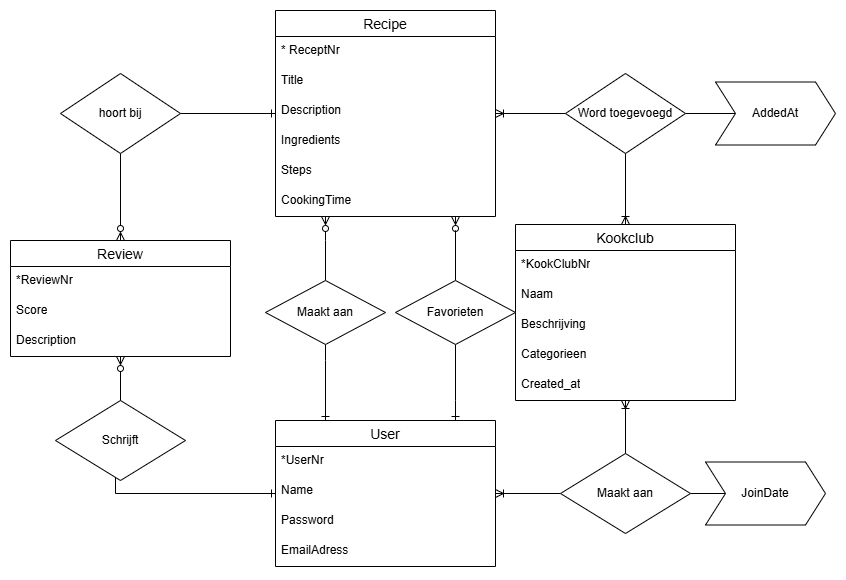

The diagram above was exported from draw.io. Its source (the exported page's mxGraphModel, read from the mxfile embedded in the PNG):
<mxGraphModel dx="2284" dy="686" grid="1" gridSize="10" guides="1" tooltips="1" connect="1" arrows="1" fold="1" page="1" pageScale="1" pageWidth="850" pageHeight="1100" math="0" shadow="0" extFonts="Permanent Marker^https://fonts.googleapis.com/css?family=Permanent+Marker">
  <root>
    <mxCell id="0" />
    <mxCell id="1" parent="0" />
    <mxCell id="8956G4a-6faKvfjVlOOw-26" value="" style="edgeStyle=orthogonalEdgeStyle;rounded=0;orthogonalLoop=1;jettySize=auto;html=1;entryX=0.5;entryY=0;entryDx=0;entryDy=0;endArrow=none;endFill=0;startArrow=ERzeroToMany;startFill=0;" parent="1" source="8956G4a-6faKvfjVlOOw-1" target="8956G4a-6faKvfjVlOOw-25" edge="1">
      <mxGeometry relative="1" as="geometry">
        <Array as="points">
          <mxPoint x="150" y="390" />
          <mxPoint x="150" y="390" />
        </Array>
      </mxGeometry>
    </mxCell>
    <mxCell id="8956G4a-6faKvfjVlOOw-28" style="edgeStyle=orthogonalEdgeStyle;rounded=0;orthogonalLoop=1;jettySize=auto;html=1;endArrow=none;endFill=0;startArrow=ERoneToMany;startFill=0;" parent="1" source="8956G4a-6faKvfjVlOOw-1" target="8956G4a-6faKvfjVlOOw-27" edge="1">
      <mxGeometry relative="1" as="geometry" />
    </mxCell>
    <mxCell id="8956G4a-6faKvfjVlOOw-30" style="edgeStyle=orthogonalEdgeStyle;rounded=0;orthogonalLoop=1;jettySize=auto;html=1;endArrow=none;endFill=0;startArrow=ERone;startFill=0;" parent="1" source="8956G4a-6faKvfjVlOOw-1" target="8956G4a-6faKvfjVlOOw-31" edge="1">
      <mxGeometry relative="1" as="geometry">
        <mxPoint x="-120" y="263" as="targetPoint" />
      </mxGeometry>
    </mxCell>
    <mxCell id="8956G4a-6faKvfjVlOOw-1" value="Recipe" style="swimlane;fontStyle=0;childLayout=stackLayout;horizontal=1;startSize=26;horizontalStack=0;resizeParent=1;resizeParentMax=0;resizeLast=0;collapsible=1;marginBottom=0;align=center;fontSize=14;" parent="1" vertex="1">
      <mxGeometry x="100" y="160" width="220" height="206" as="geometry" />
    </mxCell>
    <mxCell id="8956G4a-6faKvfjVlOOw-2" value="* ReceptNr" style="text;strokeColor=none;fillColor=none;spacingLeft=4;spacingRight=4;overflow=hidden;rotatable=0;points=[[0,0.5],[1,0.5]];portConstraint=eastwest;fontSize=12;whiteSpace=wrap;html=1;" parent="8956G4a-6faKvfjVlOOw-1" vertex="1">
      <mxGeometry y="26" width="220" height="30" as="geometry" />
    </mxCell>
    <mxCell id="8956G4a-6faKvfjVlOOw-3" value="Title" style="text;strokeColor=none;fillColor=none;spacingLeft=4;spacingRight=4;overflow=hidden;rotatable=0;points=[[0,0.5],[1,0.5]];portConstraint=eastwest;fontSize=12;whiteSpace=wrap;html=1;" parent="8956G4a-6faKvfjVlOOw-1" vertex="1">
      <mxGeometry y="56" width="220" height="30" as="geometry" />
    </mxCell>
    <mxCell id="8956G4a-6faKvfjVlOOw-4" value="Description" style="text;strokeColor=none;fillColor=none;spacingLeft=4;spacingRight=4;overflow=hidden;rotatable=0;points=[[0,0.5],[1,0.5]];portConstraint=eastwest;fontSize=12;whiteSpace=wrap;html=1;" parent="8956G4a-6faKvfjVlOOw-1" vertex="1">
      <mxGeometry y="86" width="220" height="30" as="geometry" />
    </mxCell>
    <mxCell id="8956G4a-6faKvfjVlOOw-5" value="Ingredients&lt;div&gt;&lt;br&gt;&lt;/div&gt;" style="text;strokeColor=none;fillColor=none;spacingLeft=4;spacingRight=4;overflow=hidden;rotatable=0;points=[[0,0.5],[1,0.5]];portConstraint=eastwest;fontSize=12;whiteSpace=wrap;html=1;" parent="8956G4a-6faKvfjVlOOw-1" vertex="1">
      <mxGeometry y="116" width="220" height="30" as="geometry" />
    </mxCell>
    <mxCell id="8956G4a-6faKvfjVlOOw-6" value="&lt;div&gt;Steps&lt;/div&gt;" style="text;strokeColor=none;fillColor=none;spacingLeft=4;spacingRight=4;overflow=hidden;rotatable=0;points=[[0,0.5],[1,0.5]];portConstraint=eastwest;fontSize=12;whiteSpace=wrap;html=1;" parent="8956G4a-6faKvfjVlOOw-1" vertex="1">
      <mxGeometry y="146" width="220" height="30" as="geometry" />
    </mxCell>
    <mxCell id="8956G4a-6faKvfjVlOOw-7" value="&lt;div&gt;CookingTime&lt;/div&gt;" style="text;strokeColor=none;fillColor=none;spacingLeft=4;spacingRight=4;overflow=hidden;rotatable=0;points=[[0,0.5],[1,0.5]];portConstraint=eastwest;fontSize=12;whiteSpace=wrap;html=1;" parent="8956G4a-6faKvfjVlOOw-1" vertex="1">
      <mxGeometry y="176" width="220" height="30" as="geometry" />
    </mxCell>
    <mxCell id="8956G4a-6faKvfjVlOOw-24" style="edgeStyle=orthogonalEdgeStyle;rounded=0;orthogonalLoop=1;jettySize=auto;html=1;entryX=0.5;entryY=1;entryDx=0;entryDy=0;endArrow=none;endFill=0;startArrow=ERone;startFill=0;" parent="1" source="8956G4a-6faKvfjVlOOw-8" target="8956G4a-6faKvfjVlOOw-25" edge="1">
      <mxGeometry relative="1" as="geometry">
        <mxPoint x="210" y="430" as="targetPoint" />
        <Array as="points">
          <mxPoint x="150" y="510" />
        </Array>
      </mxGeometry>
    </mxCell>
    <mxCell id="8956G4a-6faKvfjVlOOw-33" style="edgeStyle=orthogonalEdgeStyle;rounded=0;orthogonalLoop=1;jettySize=auto;html=1;startArrow=ERone;startFill=0;endArrow=none;endFill=0;" parent="1" source="8956G4a-6faKvfjVlOOw-8" target="8956G4a-6faKvfjVlOOw-34" edge="1">
      <mxGeometry relative="1" as="geometry">
        <mxPoint x="-100" y="630" as="targetPoint" />
        <Array as="points">
          <mxPoint x="-60" y="643" />
        </Array>
      </mxGeometry>
    </mxCell>
    <mxCell id="8956G4a-6faKvfjVlOOw-36" style="edgeStyle=orthogonalEdgeStyle;rounded=0;orthogonalLoop=1;jettySize=auto;html=1;startArrow=ERoneToMany;startFill=0;endArrow=none;endFill=0;" parent="1" source="8956G4a-6faKvfjVlOOw-8" target="8956G4a-6faKvfjVlOOw-37" edge="1">
      <mxGeometry relative="1" as="geometry">
        <mxPoint x="470" y="643" as="targetPoint" />
      </mxGeometry>
    </mxCell>
    <mxCell id="C11ep-E2iolHjQGV9TP_-4" style="edgeStyle=orthogonalEdgeStyle;rounded=0;orthogonalLoop=1;jettySize=auto;html=1;endArrow=none;endFill=0;startArrow=ERone;startFill=0;" edge="1" parent="1" source="8956G4a-6faKvfjVlOOw-8" target="C11ep-E2iolHjQGV9TP_-3">
      <mxGeometry relative="1" as="geometry">
        <Array as="points">
          <mxPoint x="280" y="550" />
          <mxPoint x="280" y="550" />
        </Array>
      </mxGeometry>
    </mxCell>
    <mxCell id="8956G4a-6faKvfjVlOOw-8" value="User" style="swimlane;fontStyle=0;childLayout=stackLayout;horizontal=1;startSize=26;horizontalStack=0;resizeParent=1;resizeParentMax=0;resizeLast=0;collapsible=1;marginBottom=0;align=center;fontSize=14;" parent="1" vertex="1">
      <mxGeometry x="100" y="570" width="220" height="146" as="geometry" />
    </mxCell>
    <mxCell id="8956G4a-6faKvfjVlOOw-9" value="*UserNr" style="text;strokeColor=none;fillColor=none;spacingLeft=4;spacingRight=4;overflow=hidden;rotatable=0;points=[[0,0.5],[1,0.5]];portConstraint=eastwest;fontSize=12;whiteSpace=wrap;html=1;" parent="8956G4a-6faKvfjVlOOw-8" vertex="1">
      <mxGeometry y="26" width="220" height="30" as="geometry" />
    </mxCell>
    <mxCell id="8956G4a-6faKvfjVlOOw-10" value="Name&lt;span style=&quot;white-space: pre;&quot;&gt;&#09;&lt;/span&gt;" style="text;strokeColor=none;fillColor=none;spacingLeft=4;spacingRight=4;overflow=hidden;rotatable=0;points=[[0,0.5],[1,0.5]];portConstraint=eastwest;fontSize=12;whiteSpace=wrap;html=1;" parent="8956G4a-6faKvfjVlOOw-8" vertex="1">
      <mxGeometry y="56" width="220" height="30" as="geometry" />
    </mxCell>
    <mxCell id="8956G4a-6faKvfjVlOOw-11" value="Password" style="text;strokeColor=none;fillColor=none;spacingLeft=4;spacingRight=4;overflow=hidden;rotatable=0;points=[[0,0.5],[1,0.5]];portConstraint=eastwest;fontSize=12;whiteSpace=wrap;html=1;" parent="8956G4a-6faKvfjVlOOw-8" vertex="1">
      <mxGeometry y="86" width="220" height="30" as="geometry" />
    </mxCell>
    <mxCell id="8956G4a-6faKvfjVlOOw-12" value="EmailAdress&lt;div&gt;&lt;br&gt;&lt;/div&gt;" style="text;strokeColor=none;fillColor=none;spacingLeft=4;spacingRight=4;overflow=hidden;rotatable=0;points=[[0,0.5],[1,0.5]];portConstraint=eastwest;fontSize=12;whiteSpace=wrap;html=1;" parent="8956G4a-6faKvfjVlOOw-8" vertex="1">
      <mxGeometry y="116" width="220" height="30" as="geometry" />
    </mxCell>
    <mxCell id="8956G4a-6faKvfjVlOOw-13" value="Review" style="swimlane;fontStyle=0;childLayout=stackLayout;horizontal=1;startSize=26;horizontalStack=0;resizeParent=1;resizeParentMax=0;resizeLast=0;collapsible=1;marginBottom=0;align=center;fontSize=14;" parent="1" vertex="1">
      <mxGeometry x="-165" y="390" width="220" height="116" as="geometry" />
    </mxCell>
    <mxCell id="8956G4a-6faKvfjVlOOw-14" value="*ReviewNr" style="text;strokeColor=none;fillColor=none;spacingLeft=4;spacingRight=4;overflow=hidden;rotatable=0;points=[[0,0.5],[1,0.5]];portConstraint=eastwest;fontSize=12;whiteSpace=wrap;html=1;" parent="8956G4a-6faKvfjVlOOw-13" vertex="1">
      <mxGeometry y="26" width="220" height="30" as="geometry" />
    </mxCell>
    <mxCell id="8956G4a-6faKvfjVlOOw-15" value="Score" style="text;strokeColor=none;fillColor=none;spacingLeft=4;spacingRight=4;overflow=hidden;rotatable=0;points=[[0,0.5],[1,0.5]];portConstraint=eastwest;fontSize=12;whiteSpace=wrap;html=1;" parent="8956G4a-6faKvfjVlOOw-13" vertex="1">
      <mxGeometry y="56" width="220" height="30" as="geometry" />
    </mxCell>
    <mxCell id="8956G4a-6faKvfjVlOOw-16" value="Description" style="text;strokeColor=none;fillColor=none;spacingLeft=4;spacingRight=4;overflow=hidden;rotatable=0;points=[[0,0.5],[1,0.5]];portConstraint=eastwest;fontSize=12;whiteSpace=wrap;html=1;" parent="8956G4a-6faKvfjVlOOw-13" vertex="1">
      <mxGeometry y="86" width="220" height="30" as="geometry" />
    </mxCell>
    <mxCell id="8956G4a-6faKvfjVlOOw-18" value="Kookclub" style="swimlane;fontStyle=0;childLayout=stackLayout;horizontal=1;startSize=26;horizontalStack=0;resizeParent=1;resizeParentMax=0;resizeLast=0;collapsible=1;marginBottom=0;align=center;fontSize=14;" parent="1" vertex="1">
      <mxGeometry x="340" y="374" width="220" height="176" as="geometry" />
    </mxCell>
    <mxCell id="8956G4a-6faKvfjVlOOw-19" value="*KookClubNr" style="text;strokeColor=none;fillColor=none;spacingLeft=4;spacingRight=4;overflow=hidden;rotatable=0;points=[[0,0.5],[1,0.5]];portConstraint=eastwest;fontSize=12;whiteSpace=wrap;html=1;" parent="8956G4a-6faKvfjVlOOw-18" vertex="1">
      <mxGeometry y="26" width="220" height="30" as="geometry" />
    </mxCell>
    <mxCell id="8956G4a-6faKvfjVlOOw-20" value="Naam" style="text;strokeColor=none;fillColor=none;spacingLeft=4;spacingRight=4;overflow=hidden;rotatable=0;points=[[0,0.5],[1,0.5]];portConstraint=eastwest;fontSize=12;whiteSpace=wrap;html=1;" parent="8956G4a-6faKvfjVlOOw-18" vertex="1">
      <mxGeometry y="56" width="220" height="30" as="geometry" />
    </mxCell>
    <mxCell id="8956G4a-6faKvfjVlOOw-21" value="Beschrijving" style="text;strokeColor=none;fillColor=none;spacingLeft=4;spacingRight=4;overflow=hidden;rotatable=0;points=[[0,0.5],[1,0.5]];portConstraint=eastwest;fontSize=12;whiteSpace=wrap;html=1;" parent="8956G4a-6faKvfjVlOOw-18" vertex="1">
      <mxGeometry y="86" width="220" height="30" as="geometry" />
    </mxCell>
    <mxCell id="8956G4a-6faKvfjVlOOw-22" value="Categorieen" style="text;strokeColor=none;fillColor=none;spacingLeft=4;spacingRight=4;overflow=hidden;rotatable=0;points=[[0,0.5],[1,0.5]];portConstraint=eastwest;fontSize=12;whiteSpace=wrap;html=1;" parent="8956G4a-6faKvfjVlOOw-18" vertex="1">
      <mxGeometry y="116" width="220" height="30" as="geometry" />
    </mxCell>
    <mxCell id="8956G4a-6faKvfjVlOOw-23" value="Created_at" style="text;strokeColor=none;fillColor=none;spacingLeft=4;spacingRight=4;overflow=hidden;rotatable=0;points=[[0,0.5],[1,0.5]];portConstraint=eastwest;fontSize=12;whiteSpace=wrap;html=1;" parent="8956G4a-6faKvfjVlOOw-18" vertex="1">
      <mxGeometry y="146" width="220" height="30" as="geometry" />
    </mxCell>
    <mxCell id="8956G4a-6faKvfjVlOOw-25" value="Maakt aan" style="rhombus;whiteSpace=wrap;html=1;" parent="1" vertex="1">
      <mxGeometry x="90" y="430" width="120" height="64" as="geometry" />
    </mxCell>
    <mxCell id="8956G4a-6faKvfjVlOOw-29" style="edgeStyle=orthogonalEdgeStyle;rounded=0;orthogonalLoop=1;jettySize=auto;html=1;endArrow=ERoneToMany;endFill=0;" parent="1" source="8956G4a-6faKvfjVlOOw-27" target="8956G4a-6faKvfjVlOOw-18" edge="1">
      <mxGeometry relative="1" as="geometry" />
    </mxCell>
    <mxCell id="C11ep-E2iolHjQGV9TP_-2" style="edgeStyle=orthogonalEdgeStyle;rounded=0;orthogonalLoop=1;jettySize=auto;html=1;endArrow=none;endFill=0;" edge="1" parent="1" source="8956G4a-6faKvfjVlOOw-27" target="C11ep-E2iolHjQGV9TP_-1">
      <mxGeometry relative="1" as="geometry" />
    </mxCell>
    <mxCell id="8956G4a-6faKvfjVlOOw-27" value="Word toegevoegd" style="rhombus;whiteSpace=wrap;html=1;" parent="1" vertex="1">
      <mxGeometry x="390" y="223" width="120" height="80" as="geometry" />
    </mxCell>
    <mxCell id="8956G4a-6faKvfjVlOOw-32" style="edgeStyle=orthogonalEdgeStyle;rounded=0;orthogonalLoop=1;jettySize=auto;html=1;endArrow=ERzeroToMany;endFill=0;" parent="1" source="8956G4a-6faKvfjVlOOw-31" target="8956G4a-6faKvfjVlOOw-13" edge="1">
      <mxGeometry relative="1" as="geometry" />
    </mxCell>
    <mxCell id="8956G4a-6faKvfjVlOOw-31" value="hoort bij" style="rhombus;whiteSpace=wrap;html=1;" parent="1" vertex="1">
      <mxGeometry x="-115" y="223" width="120" height="80" as="geometry" />
    </mxCell>
    <mxCell id="8956G4a-6faKvfjVlOOw-35" style="edgeStyle=orthogonalEdgeStyle;rounded=0;orthogonalLoop=1;jettySize=auto;html=1;endArrow=ERzeroToMany;endFill=0;startArrow=none;startFill=0;" parent="1" source="8956G4a-6faKvfjVlOOw-34" target="8956G4a-6faKvfjVlOOw-13" edge="1">
      <mxGeometry relative="1" as="geometry" />
    </mxCell>
    <mxCell id="8956G4a-6faKvfjVlOOw-34" value="Schrijft" style="rhombus;whiteSpace=wrap;html=1;" parent="1" vertex="1">
      <mxGeometry x="-120" y="550" width="130" height="80" as="geometry" />
    </mxCell>
    <mxCell id="8956G4a-6faKvfjVlOOw-38" style="edgeStyle=orthogonalEdgeStyle;rounded=0;orthogonalLoop=1;jettySize=auto;html=1;endArrow=ERoneToMany;endFill=0;" parent="1" source="8956G4a-6faKvfjVlOOw-37" target="8956G4a-6faKvfjVlOOw-18" edge="1">
      <mxGeometry relative="1" as="geometry" />
    </mxCell>
    <mxCell id="8956G4a-6faKvfjVlOOw-39" style="edgeStyle=orthogonalEdgeStyle;rounded=0;orthogonalLoop=1;jettySize=auto;html=1;endArrow=none;endFill=0;" parent="1" source="8956G4a-6faKvfjVlOOw-37" target="8956G4a-6faKvfjVlOOw-40" edge="1">
      <mxGeometry relative="1" as="geometry">
        <mxPoint x="620" y="650" as="targetPoint" />
        <Array as="points">
          <mxPoint x="570" y="643" />
          <mxPoint x="570" y="640" />
        </Array>
      </mxGeometry>
    </mxCell>
    <mxCell id="8956G4a-6faKvfjVlOOw-37" value="Maakt aan" style="rhombus;whiteSpace=wrap;html=1;" parent="1" vertex="1">
      <mxGeometry x="385" y="603" width="130" height="80" as="geometry" />
    </mxCell>
    <mxCell id="8956G4a-6faKvfjVlOOw-40" value="&lt;span style=&quot;background-color: initial;&quot;&gt;JoinDate&lt;/span&gt;" style="shape=step;perimeter=stepPerimeter;whiteSpace=wrap;html=1;fixedSize=1;" parent="1" vertex="1">
      <mxGeometry x="530" y="611.5" width="120" height="63" as="geometry" />
    </mxCell>
    <mxCell id="C11ep-E2iolHjQGV9TP_-1" value="&lt;div&gt;AddedAt&lt;/div&gt;" style="shape=step;perimeter=stepPerimeter;whiteSpace=wrap;html=1;fixedSize=1;" vertex="1" parent="1">
      <mxGeometry x="540" y="231.5" width="120" height="63" as="geometry" />
    </mxCell>
    <mxCell id="C11ep-E2iolHjQGV9TP_-5" style="edgeStyle=orthogonalEdgeStyle;rounded=0;orthogonalLoop=1;jettySize=auto;html=1;endArrow=ERzeroToMany;endFill=0;" edge="1" parent="1" source="C11ep-E2iolHjQGV9TP_-3" target="8956G4a-6faKvfjVlOOw-1">
      <mxGeometry relative="1" as="geometry">
        <Array as="points">
          <mxPoint x="280" y="380" />
          <mxPoint x="280" y="380" />
        </Array>
      </mxGeometry>
    </mxCell>
    <mxCell id="C11ep-E2iolHjQGV9TP_-3" value="Favorieten" style="rhombus;whiteSpace=wrap;html=1;" vertex="1" parent="1">
      <mxGeometry x="220" y="430" width="120" height="64" as="geometry" />
    </mxCell>
  </root>
</mxGraphModel>